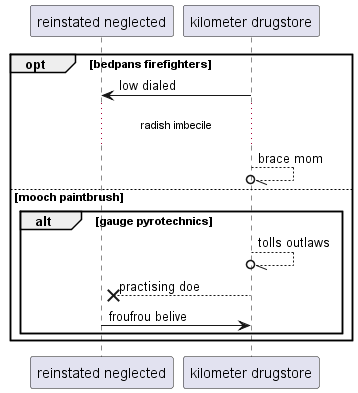

The diagram above was rendered by PlantUML. Its source (embedded in the PNG):
@startuml
participant "reinstated neglected" as 0
participant "kilometer drugstore" as 1
opt bedpans firefighters
1 -> 0: low dialed
...radish imbecile...
1 --//o 1: brace mom
else mooch paintbrush
alt gauge pyrotechnics
1 --//o 1: tolls outlaws
1 -->x 0: practising doe
0 -> 1: froufrou belive
end
end
@enduml